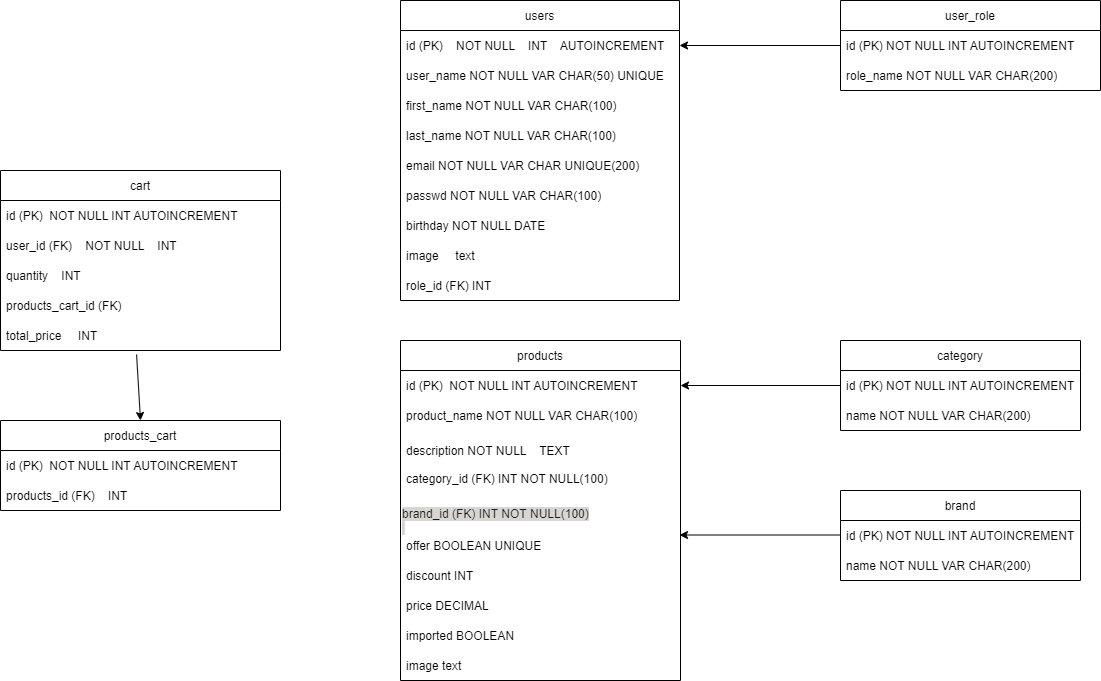

The diagram above was exported from draw.io. Its source (the exported page's mxGraphModel, read from the mxfile embedded in the PNG):
<mxGraphModel dx="2591" dy="762" grid="1" gridSize="10" guides="1" tooltips="1" connect="1" arrows="1" fold="1" page="1" pageScale="1" pageWidth="1169" pageHeight="827" math="0" shadow="0">
  <root>
    <object label="" fOREING="" id="0">
      <mxCell />
    </object>
    <mxCell id="1" parent="0" />
    <mxCell id="KiH0kUqz20gL9IkO7634-12" value="users" style="swimlane;fontStyle=0;childLayout=stackLayout;horizontal=1;startSize=30;horizontalStack=0;resizeParent=1;resizeParentMax=0;resizeLast=0;collapsible=1;marginBottom=0;" parent="1" vertex="1">
      <mxGeometry x="40" y="40" width="279" height="300" as="geometry" />
    </mxCell>
    <mxCell id="KiH0kUqz20gL9IkO7634-13" value="id (PK)    NOT NULL    INT    AUTOINCREMENT" style="text;strokeColor=none;fillColor=none;align=left;verticalAlign=middle;spacingLeft=4;spacingRight=4;overflow=hidden;points=[[0,0.5],[1,0.5]];portConstraint=eastwest;rotatable=0;fontStyle=0" parent="KiH0kUqz20gL9IkO7634-12" vertex="1">
      <mxGeometry y="30" width="279" height="30" as="geometry" />
    </mxCell>
    <mxCell id="KiH0kUqz20gL9IkO7634-15" value="user_name&#09;NOT NULL&#09;VAR CHAR(50) UNIQUE" style="text;strokeColor=none;fillColor=none;align=left;verticalAlign=middle;spacingLeft=4;spacingRight=4;overflow=hidden;points=[[0,0.5],[1,0.5]];portConstraint=eastwest;rotatable=0;" parent="KiH0kUqz20gL9IkO7634-12" vertex="1">
      <mxGeometry y="60" width="279" height="30" as="geometry" />
    </mxCell>
    <mxCell id="KiH0kUqz20gL9IkO7634-21" value="first_name&#09;NOT NULL&#09;VAR CHAR(100)" style="text;strokeColor=none;fillColor=none;align=left;verticalAlign=middle;spacingLeft=4;spacingRight=4;overflow=hidden;points=[[0,0.5],[1,0.5]];portConstraint=eastwest;rotatable=0;" parent="KiH0kUqz20gL9IkO7634-12" vertex="1">
      <mxGeometry y="90" width="279" height="30" as="geometry" />
    </mxCell>
    <mxCell id="KiH0kUqz20gL9IkO7634-25" value="last_name&#09;NOT NULL&#09;VAR CHAR(100)" style="text;strokeColor=none;fillColor=none;align=left;verticalAlign=middle;spacingLeft=4;spacingRight=4;overflow=hidden;points=[[0,0.5],[1,0.5]];portConstraint=eastwest;rotatable=0;" parent="KiH0kUqz20gL9IkO7634-12" vertex="1">
      <mxGeometry y="120" width="279" height="30" as="geometry" />
    </mxCell>
    <mxCell id="KiH0kUqz20gL9IkO7634-23" value="email&#09;&#09;NOT NULL&#09;VAR CHAR&#09;UNIQUE(200)" style="text;strokeColor=none;fillColor=none;align=left;verticalAlign=middle;spacingLeft=4;spacingRight=4;overflow=hidden;points=[[0,0.5],[1,0.5]];portConstraint=eastwest;rotatable=0;" parent="KiH0kUqz20gL9IkO7634-12" vertex="1">
      <mxGeometry y="150" width="279" height="30" as="geometry" />
    </mxCell>
    <mxCell id="KiH0kUqz20gL9IkO7634-22" value="passwd&#09;NOT NULL&#09;VAR CHAR(100)" style="text;strokeColor=none;fillColor=none;align=left;verticalAlign=middle;spacingLeft=4;spacingRight=4;overflow=hidden;points=[[0,0.5],[1,0.5]];portConstraint=eastwest;rotatable=0;" parent="KiH0kUqz20gL9IkO7634-12" vertex="1">
      <mxGeometry y="180" width="279" height="30" as="geometry" />
    </mxCell>
    <mxCell id="KiH0kUqz20gL9IkO7634-24" value="birthday&#09;&#09;NOT NULL DATE" style="text;strokeColor=none;fillColor=none;align=left;verticalAlign=middle;spacingLeft=4;spacingRight=4;overflow=hidden;points=[[0,0.5],[1,0.5]];portConstraint=eastwest;rotatable=0;" parent="KiH0kUqz20gL9IkO7634-12" vertex="1">
      <mxGeometry y="210" width="279" height="30" as="geometry" />
    </mxCell>
    <mxCell id="KiH0kUqz20gL9IkO7634-26" value="image     text" style="text;strokeColor=none;fillColor=none;align=left;verticalAlign=middle;spacingLeft=4;spacingRight=4;overflow=hidden;points=[[0,0.5],[1,0.5]];portConstraint=eastwest;rotatable=0;" parent="KiH0kUqz20gL9IkO7634-12" vertex="1">
      <mxGeometry y="240" width="279" height="30" as="geometry" />
    </mxCell>
    <mxCell id="KiH0kUqz20gL9IkO7634-20" value="role_id&#09;&#09;(FK)&#09;&#09;&#09;INT" style="text;strokeColor=none;fillColor=none;align=left;verticalAlign=middle;spacingLeft=4;spacingRight=4;overflow=hidden;points=[[0,0.5],[1,0.5]];portConstraint=eastwest;rotatable=0;" parent="KiH0kUqz20gL9IkO7634-12" vertex="1">
      <mxGeometry y="270" width="279" height="30" as="geometry" />
    </mxCell>
    <mxCell id="KiH0kUqz20gL9IkO7634-27" value="user_role" style="swimlane;fontStyle=0;childLayout=stackLayout;horizontal=1;startSize=30;horizontalStack=0;resizeParent=1;resizeParentMax=0;resizeLast=0;collapsible=1;marginBottom=0;" parent="1" vertex="1">
      <mxGeometry x="480" y="40" width="260" height="90" as="geometry" />
    </mxCell>
    <mxCell id="KiH0kUqz20gL9IkO7634-28" value="id (PK)&#09;&#09;NOT NULL&#09;INT&#09;&#09;&#09;AUTOINCREMENT" style="text;strokeColor=none;fillColor=none;align=left;verticalAlign=middle;spacingLeft=4;spacingRight=4;overflow=hidden;points=[[0,0.5],[1,0.5]];portConstraint=eastwest;rotatable=0;" parent="KiH0kUqz20gL9IkO7634-27" vertex="1">
      <mxGeometry y="30" width="260" height="30" as="geometry" />
    </mxCell>
    <mxCell id="KiH0kUqz20gL9IkO7634-29" value="role_name&#09;NOT NULL&#09;VAR CHAR(200)" style="text;strokeColor=none;fillColor=none;align=left;verticalAlign=middle;spacingLeft=4;spacingRight=4;overflow=hidden;points=[[0,0.5],[1,0.5]];portConstraint=eastwest;rotatable=0;" parent="KiH0kUqz20gL9IkO7634-27" vertex="1">
      <mxGeometry y="60" width="260" height="30" as="geometry" />
    </mxCell>
    <mxCell id="KiH0kUqz20gL9IkO7634-31" value="products" style="swimlane;fontStyle=0;childLayout=stackLayout;horizontal=1;startSize=30;horizontalStack=0;resizeParent=1;resizeParentMax=0;resizeLast=0;collapsible=1;marginBottom=0;" parent="1" vertex="1">
      <mxGeometry x="40" y="380" width="280" height="340" as="geometry" />
    </mxCell>
    <mxCell id="KiH0kUqz20gL9IkO7634-32" value="id (PK) &#09;&#09;&#09;NOT NULL&#09;INT&#09;&#09;&#09;AUTOINCREMENT" style="text;strokeColor=none;fillColor=none;align=left;verticalAlign=middle;spacingLeft=4;spacingRight=4;overflow=hidden;points=[[0,0.5],[1,0.5]];portConstraint=eastwest;rotatable=0;" parent="KiH0kUqz20gL9IkO7634-31" vertex="1">
      <mxGeometry y="30" width="280" height="30" as="geometry" />
    </mxCell>
    <mxCell id="KiH0kUqz20gL9IkO7634-33" value="product_name&#09;NOT NULL&#09;VAR CHAR(100)" style="text;strokeColor=none;fillColor=none;align=left;verticalAlign=middle;spacingLeft=4;spacingRight=4;overflow=hidden;points=[[0,0.5],[1,0.5]];portConstraint=eastwest;rotatable=0;" parent="KiH0kUqz20gL9IkO7634-31" vertex="1">
      <mxGeometry y="60" width="280" height="30" as="geometry" />
    </mxCell>
    <mxCell id="KiH0kUqz20gL9IkO7634-40" value="description&#09;&#09;NOT NULL    TEXT" style="text;strokeColor=none;fillColor=none;align=left;verticalAlign=middle;spacingLeft=4;spacingRight=4;overflow=hidden;points=[[0,0.5],[1,0.5]];portConstraint=eastwest;rotatable=0;" parent="KiH0kUqz20gL9IkO7634-31" vertex="1">
      <mxGeometry y="90" width="280" height="40" as="geometry" />
    </mxCell>
    <mxCell id="KiH0kUqz20gL9IkO7634-39" value="category_id (FK) INT NOT NULL(100)&#10;&#10; " style="text;strokeColor=none;fillColor=none;align=left;verticalAlign=middle;spacingLeft=4;spacingRight=4;overflow=hidden;points=[[0,0.5],[1,0.5]];portConstraint=eastwest;rotatable=0;" parent="KiH0kUqz20gL9IkO7634-31" vertex="1">
      <mxGeometry y="130" width="280" height="30" as="geometry" />
    </mxCell>
    <mxCell id="tlENJWf2c8KZWGyPENGz-4" value="&lt;span data-darkreader-inline-bgcolor=&quot;&quot; data-darkreader-inline-color=&quot;&quot; style=&quot;color: rgb(24, 26, 27); font-family: Helvetica; font-size: 12px; font-style: normal; font-variant-ligatures: normal; font-variant-caps: normal; font-weight: 400; letter-spacing: normal; orphans: 2; text-align: left; text-indent: 0px; text-transform: none; widows: 2; word-spacing: 0px; -webkit-text-stroke-width: 0px; background-color: rgb(216, 214, 210); text-decoration-thickness: initial; text-decoration-style: initial; text-decoration-color: initial; float: none; --darkreader-inline-color:#2a2e2f; --darkreader-inline-bgcolor:#bebbb5; display: inline !important;&quot;&gt;brand_id (FK) INT NOT NULL(100)&lt;/span&gt;&lt;br data-darkreader-inline-bgcolor=&quot;&quot; data-darkreader-inline-color=&quot;&quot; style=&quot;padding: 0px; margin: 0px; color: rgb(24, 26, 27); font-family: Helvetica; font-size: 12px; font-style: normal; font-variant-ligatures: normal; font-variant-caps: normal; font-weight: 400; letter-spacing: normal; orphans: 2; text-align: left; text-indent: 0px; text-transform: none; widows: 2; word-spacing: 0px; -webkit-text-stroke-width: 0px; background-color: rgb(216, 214, 210); text-decoration-thickness: initial; text-decoration-style: initial; text-decoration-color: initial; --darkreader-inline-color:#2a2e2f; --darkreader-inline-bgcolor:#bebbb5;&quot;&gt;&lt;span data-darkreader-inline-bgcolor=&quot;&quot; data-darkreader-inline-color=&quot;&quot; style=&quot;color: rgb(24, 26, 27); font-family: Helvetica; font-size: 12px; font-style: normal; font-variant-ligatures: normal; font-variant-caps: normal; font-weight: 400; letter-spacing: normal; orphans: 2; text-align: left; text-indent: 0px; text-transform: none; widows: 2; word-spacing: 0px; -webkit-text-stroke-width: 0px; background-color: rgb(216, 214, 210); text-decoration-thickness: initial; text-decoration-style: initial; text-decoration-color: initial; float: none; --darkreader-inline-color:#2a2e2f; --darkreader-inline-bgcolor:#bebbb5; display: inline !important;&quot;&gt;&amp;nbsp;&lt;/span&gt;" style="text;whiteSpace=wrap;html=1;" vertex="1" parent="KiH0kUqz20gL9IkO7634-31">
      <mxGeometry y="160" width="280" height="30" as="geometry" />
    </mxCell>
    <mxCell id="KiH0kUqz20gL9IkO7634-37" value="offer BOOLEAN UNIQUE " style="text;strokeColor=none;fillColor=none;align=left;verticalAlign=middle;spacingLeft=4;spacingRight=4;overflow=hidden;points=[[0,0.5],[1,0.5]];portConstraint=eastwest;rotatable=0;" parent="KiH0kUqz20gL9IkO7634-31" vertex="1">
      <mxGeometry y="190" width="280" height="30" as="geometry" />
    </mxCell>
    <mxCell id="KiH0kUqz20gL9IkO7634-36" value="discount INT " style="text;strokeColor=none;fillColor=none;align=left;verticalAlign=middle;spacingLeft=4;spacingRight=4;overflow=hidden;points=[[0,0.5],[1,0.5]];portConstraint=eastwest;rotatable=0;" parent="KiH0kUqz20gL9IkO7634-31" vertex="1">
      <mxGeometry y="220" width="280" height="30" as="geometry" />
    </mxCell>
    <mxCell id="KiH0kUqz20gL9IkO7634-35" value="price DECIMAL" style="text;strokeColor=none;fillColor=none;align=left;verticalAlign=middle;spacingLeft=4;spacingRight=4;overflow=hidden;points=[[0,0.5],[1,0.5]];portConstraint=eastwest;rotatable=0;" parent="KiH0kUqz20gL9IkO7634-31" vertex="1">
      <mxGeometry y="250" width="280" height="30" as="geometry" />
    </mxCell>
    <mxCell id="KiH0kUqz20gL9IkO7634-38" value="imported BOOLEAN" style="text;strokeColor=none;fillColor=none;align=left;verticalAlign=middle;spacingLeft=4;spacingRight=4;overflow=hidden;points=[[0,0.5],[1,0.5]];portConstraint=eastwest;rotatable=0;" parent="KiH0kUqz20gL9IkO7634-31" vertex="1">
      <mxGeometry y="280" width="280" height="30" as="geometry" />
    </mxCell>
    <mxCell id="KiH0kUqz20gL9IkO7634-34" value="image text" style="text;strokeColor=none;fillColor=none;align=left;verticalAlign=middle;spacingLeft=4;spacingRight=4;overflow=hidden;points=[[0,0.5],[1,0.5]];portConstraint=eastwest;rotatable=0;" parent="KiH0kUqz20gL9IkO7634-31" vertex="1">
      <mxGeometry y="310" width="280" height="30" as="geometry" />
    </mxCell>
    <mxCell id="KiH0kUqz20gL9IkO7634-41" value="category" style="swimlane;fontStyle=0;childLayout=stackLayout;horizontal=1;startSize=30;horizontalStack=0;resizeParent=1;resizeParentMax=0;resizeLast=0;collapsible=1;marginBottom=0;" parent="1" vertex="1">
      <mxGeometry x="480" y="380" width="240" height="90" as="geometry" />
    </mxCell>
    <mxCell id="KiH0kUqz20gL9IkO7634-42" value="id (PK) NOT NULL INT AUTOINCREMENT" style="text;strokeColor=none;fillColor=none;align=left;verticalAlign=middle;spacingLeft=4;spacingRight=4;overflow=hidden;points=[[0,0.5],[1,0.5]];portConstraint=eastwest;rotatable=0;" parent="KiH0kUqz20gL9IkO7634-41" vertex="1">
      <mxGeometry y="30" width="240" height="30" as="geometry" />
    </mxCell>
    <mxCell id="KiH0kUqz20gL9IkO7634-43" value="name NOT NULL VAR CHAR(200)" style="text;strokeColor=none;fillColor=none;align=left;verticalAlign=middle;spacingLeft=4;spacingRight=4;overflow=hidden;points=[[0,0.5],[1,0.5]];portConstraint=eastwest;rotatable=0;" parent="KiH0kUqz20gL9IkO7634-41" vertex="1">
      <mxGeometry y="60" width="240" height="30" as="geometry" />
    </mxCell>
    <mxCell id="KiH0kUqz20gL9IkO7634-45" value="cart" style="swimlane;fontStyle=0;childLayout=stackLayout;horizontal=1;startSize=30;horizontalStack=0;resizeParent=1;resizeParentMax=0;resizeLast=0;collapsible=1;marginBottom=0;" parent="1" vertex="1">
      <mxGeometry x="-360" y="210" width="280" height="180" as="geometry" />
    </mxCell>
    <mxCell id="KiH0kUqz20gL9IkO7634-46" value="id (PK)  NOT NULL INT AUTOINCREMENT" style="text;strokeColor=none;fillColor=none;align=left;verticalAlign=middle;spacingLeft=4;spacingRight=4;overflow=hidden;points=[[0,0.5],[1,0.5]];portConstraint=eastwest;rotatable=0;" parent="KiH0kUqz20gL9IkO7634-45" vertex="1">
      <mxGeometry y="30" width="280" height="30" as="geometry" />
    </mxCell>
    <mxCell id="KiH0kUqz20gL9IkO7634-47" value="user_id (FK)    NOT NULL    INT" style="text;strokeColor=none;fillColor=none;align=left;verticalAlign=middle;spacingLeft=4;spacingRight=4;overflow=hidden;points=[[0,0.5],[1,0.5]];portConstraint=eastwest;rotatable=0;" parent="KiH0kUqz20gL9IkO7634-45" vertex="1">
      <mxGeometry y="60" width="280" height="30" as="geometry" />
    </mxCell>
    <mxCell id="KiH0kUqz20gL9IkO7634-48" value="quantity    INT" style="text;strokeColor=none;fillColor=none;align=left;verticalAlign=middle;spacingLeft=4;spacingRight=4;overflow=hidden;points=[[0,0.5],[1,0.5]];portConstraint=eastwest;rotatable=0;" parent="KiH0kUqz20gL9IkO7634-45" vertex="1">
      <mxGeometry y="90" width="280" height="30" as="geometry" />
    </mxCell>
    <mxCell id="KiH0kUqz20gL9IkO7634-60" value="products_cart_id (FK) " style="text;strokeColor=none;fillColor=none;align=left;verticalAlign=middle;spacingLeft=4;spacingRight=4;overflow=hidden;points=[[0,0.5],[1,0.5]];portConstraint=eastwest;rotatable=0;" parent="KiH0kUqz20gL9IkO7634-45" vertex="1">
      <mxGeometry y="120" width="280" height="30" as="geometry" />
    </mxCell>
    <mxCell id="KiH0kUqz20gL9IkO7634-49" value="total_price     INT" style="text;strokeColor=none;fillColor=none;align=left;verticalAlign=middle;spacingLeft=4;spacingRight=4;overflow=hidden;points=[[0,0.5],[1,0.5]];portConstraint=eastwest;rotatable=0;" parent="KiH0kUqz20gL9IkO7634-45" vertex="1">
      <mxGeometry y="150" width="280" height="30" as="geometry" />
    </mxCell>
    <mxCell id="KiH0kUqz20gL9IkO7634-53" value="" style="endArrow=classic;html=1;rounded=0;exitX=0;exitY=0.5;exitDx=0;exitDy=0;entryX=1;entryY=0.5;entryDx=0;entryDy=0;" parent="1" source="KiH0kUqz20gL9IkO7634-28" target="KiH0kUqz20gL9IkO7634-13" edge="1">
      <mxGeometry width="50" height="50" relative="1" as="geometry">
        <mxPoint x="160" y="260" as="sourcePoint" />
        <mxPoint x="210" y="210" as="targetPoint" />
      </mxGeometry>
    </mxCell>
    <mxCell id="KiH0kUqz20gL9IkO7634-54" value="" style="endArrow=classic;html=1;rounded=0;exitX=0;exitY=0.5;exitDx=0;exitDy=0;entryX=1;entryY=0.5;entryDx=0;entryDy=0;" parent="1" source="KiH0kUqz20gL9IkO7634-42" target="KiH0kUqz20gL9IkO7634-32" edge="1">
      <mxGeometry width="50" height="50" relative="1" as="geometry">
        <mxPoint x="290" y="380" as="sourcePoint" />
        <mxPoint x="340" y="330" as="targetPoint" />
      </mxGeometry>
    </mxCell>
    <mxCell id="KiH0kUqz20gL9IkO7634-55" value="products_cart" style="swimlane;fontStyle=0;childLayout=stackLayout;horizontal=1;startSize=30;horizontalStack=0;resizeParent=1;resizeParentMax=0;resizeLast=0;collapsible=1;marginBottom=0;" parent="1" vertex="1">
      <mxGeometry x="-360" y="460" width="280" height="90" as="geometry" />
    </mxCell>
    <mxCell id="KiH0kUqz20gL9IkO7634-56" value="id (PK)  NOT NULL INT AUTOINCREMENT" style="text;strokeColor=none;fillColor=none;align=left;verticalAlign=middle;spacingLeft=4;spacingRight=4;overflow=hidden;points=[[0,0.5],[1,0.5]];portConstraint=eastwest;rotatable=0;" parent="KiH0kUqz20gL9IkO7634-55" vertex="1">
      <mxGeometry y="30" width="280" height="30" as="geometry" />
    </mxCell>
    <mxCell id="KiH0kUqz20gL9IkO7634-57" value="products_id (FK)    INT" style="text;strokeColor=none;fillColor=none;align=left;verticalAlign=middle;spacingLeft=4;spacingRight=4;overflow=hidden;points=[[0,0.5],[1,0.5]];portConstraint=eastwest;rotatable=0;" parent="KiH0kUqz20gL9IkO7634-55" vertex="1">
      <mxGeometry y="60" width="280" height="30" as="geometry" />
    </mxCell>
    <mxCell id="tlENJWf2c8KZWGyPENGz-1" value="brand" style="swimlane;fontStyle=0;childLayout=stackLayout;horizontal=1;startSize=30;horizontalStack=0;resizeParent=1;resizeParentMax=0;resizeLast=0;collapsible=1;marginBottom=0;" vertex="1" parent="1">
      <mxGeometry x="480" y="530" width="240" height="90" as="geometry" />
    </mxCell>
    <mxCell id="tlENJWf2c8KZWGyPENGz-2" value="id (PK) NOT NULL INT AUTOINCREMENT" style="text;strokeColor=none;fillColor=none;align=left;verticalAlign=middle;spacingLeft=4;spacingRight=4;overflow=hidden;points=[[0,0.5],[1,0.5]];portConstraint=eastwest;rotatable=0;" vertex="1" parent="tlENJWf2c8KZWGyPENGz-1">
      <mxGeometry y="30" width="240" height="30" as="geometry" />
    </mxCell>
    <mxCell id="tlENJWf2c8KZWGyPENGz-3" value="name NOT NULL VAR CHAR(200)" style="text;strokeColor=none;fillColor=none;align=left;verticalAlign=middle;spacingLeft=4;spacingRight=4;overflow=hidden;points=[[0,0.5],[1,0.5]];portConstraint=eastwest;rotatable=0;" vertex="1" parent="tlENJWf2c8KZWGyPENGz-1">
      <mxGeometry y="60" width="240" height="30" as="geometry" />
    </mxCell>
    <mxCell id="tlENJWf2c8KZWGyPENGz-5" value="" style="endArrow=classic;html=1;rounded=0;exitX=0;exitY=0.5;exitDx=0;exitDy=0;entryX=1;entryY=0.5;entryDx=0;entryDy=0;" edge="1" parent="1">
      <mxGeometry width="50" height="50" relative="1" as="geometry">
        <mxPoint x="479" y="574.5" as="sourcePoint" />
        <mxPoint x="319" y="574.5" as="targetPoint" />
      </mxGeometry>
    </mxCell>
    <mxCell id="tlENJWf2c8KZWGyPENGz-7" value="" style="endArrow=classic;html=1;rounded=0;exitX=0.486;exitY=1.133;exitDx=0;exitDy=0;exitPerimeter=0;entryX=0.5;entryY=0;entryDx=0;entryDy=0;" edge="1" parent="1" source="KiH0kUqz20gL9IkO7634-49" target="KiH0kUqz20gL9IkO7634-55">
      <mxGeometry width="50" height="50" relative="1" as="geometry">
        <mxPoint x="-230" y="450" as="sourcePoint" />
        <mxPoint x="-180" y="400" as="targetPoint" />
      </mxGeometry>
    </mxCell>
  </root>
</mxGraphModel>